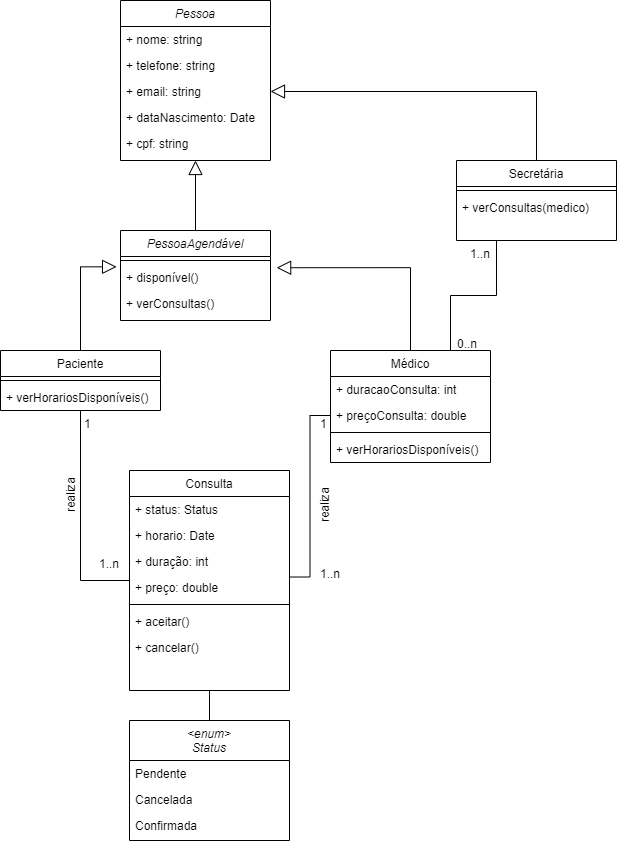

The diagram above was exported from draw.io. Its source (the exported page's mxGraphModel, read from the mxfile embedded in the PNG):
<mxGraphModel dx="1303" dy="618" grid="1" gridSize="10" guides="1" tooltips="1" connect="1" arrows="1" fold="1" page="1" pageScale="1" pageWidth="827" pageHeight="1169" math="0" shadow="0">
  <root>
    <mxCell id="WIyWlLk6GJQsqaUBKTNV-0" />
    <mxCell id="WIyWlLk6GJQsqaUBKTNV-1" parent="WIyWlLk6GJQsqaUBKTNV-0" />
    <mxCell id="zkfFHV4jXpPFQw0GAbJ--0" value="Pessoa&#10;" style="swimlane;fontStyle=2;align=center;verticalAlign=top;childLayout=stackLayout;horizontal=1;startSize=26;horizontalStack=0;resizeParent=1;resizeLast=0;collapsible=1;marginBottom=0;rounded=0;shadow=0;strokeWidth=1;" parent="WIyWlLk6GJQsqaUBKTNV-1" vertex="1">
      <mxGeometry x="234" y="80" width="150" height="160" as="geometry">
        <mxRectangle x="220" y="120" width="160" height="26" as="alternateBounds" />
      </mxGeometry>
    </mxCell>
    <mxCell id="zkfFHV4jXpPFQw0GAbJ--1" value="+ nome: string" style="text;align=left;verticalAlign=top;spacingLeft=4;spacingRight=4;overflow=hidden;rotatable=0;points=[[0,0.5],[1,0.5]];portConstraint=eastwest;" parent="zkfFHV4jXpPFQw0GAbJ--0" vertex="1">
      <mxGeometry y="26" width="150" height="26" as="geometry" />
    </mxCell>
    <mxCell id="zkfFHV4jXpPFQw0GAbJ--2" value="+ telefone: string" style="text;align=left;verticalAlign=top;spacingLeft=4;spacingRight=4;overflow=hidden;rotatable=0;points=[[0,0.5],[1,0.5]];portConstraint=eastwest;rounded=0;shadow=0;html=0;" parent="zkfFHV4jXpPFQw0GAbJ--0" vertex="1">
      <mxGeometry y="52" width="150" height="26" as="geometry" />
    </mxCell>
    <mxCell id="zkfFHV4jXpPFQw0GAbJ--3" value="+ email: string" style="text;align=left;verticalAlign=top;spacingLeft=4;spacingRight=4;overflow=hidden;rotatable=0;points=[[0,0.5],[1,0.5]];portConstraint=eastwest;rounded=0;shadow=0;html=0;" parent="zkfFHV4jXpPFQw0GAbJ--0" vertex="1">
      <mxGeometry y="78" width="150" height="26" as="geometry" />
    </mxCell>
    <mxCell id="XPdrVBzEaER6jwcTrXku-48" value="+ dataNascimento: Date" style="text;align=left;verticalAlign=top;spacingLeft=4;spacingRight=4;overflow=hidden;rotatable=0;points=[[0,0.5],[1,0.5]];portConstraint=eastwest;rounded=0;shadow=0;html=0;" parent="zkfFHV4jXpPFQw0GAbJ--0" vertex="1">
      <mxGeometry y="104" width="150" height="26" as="geometry" />
    </mxCell>
    <mxCell id="XPdrVBzEaER6jwcTrXku-112" value="+ cpf: string" style="text;align=left;verticalAlign=top;spacingLeft=4;spacingRight=4;overflow=hidden;rotatable=0;points=[[0,0.5],[1,0.5]];portConstraint=eastwest;rounded=0;shadow=0;html=0;" parent="zkfFHV4jXpPFQw0GAbJ--0" vertex="1">
      <mxGeometry y="130" width="150" height="26" as="geometry" />
    </mxCell>
    <mxCell id="XPdrVBzEaER6jwcTrXku-36" style="edgeStyle=orthogonalEdgeStyle;rounded=0;orthogonalLoop=1;jettySize=auto;html=1;exitX=0.5;exitY=1;exitDx=0;exitDy=0;entryX=0;entryY=0.5;entryDx=0;entryDy=0;endArrow=none;endFill=0;" parent="WIyWlLk6GJQsqaUBKTNV-1" source="zkfFHV4jXpPFQw0GAbJ--6" target="XPdrVBzEaER6jwcTrXku-31" edge="1">
      <mxGeometry relative="1" as="geometry" />
    </mxCell>
    <mxCell id="XPdrVBzEaER6jwcTrXku-99" style="edgeStyle=orthogonalEdgeStyle;rounded=0;orthogonalLoop=1;jettySize=auto;html=1;entryX=-0.026;entryY=0.09;entryDx=0;entryDy=0;entryPerimeter=0;endArrow=block;endFill=0;endSize=12;" parent="WIyWlLk6GJQsqaUBKTNV-1" source="zkfFHV4jXpPFQw0GAbJ--6" target="XPdrVBzEaER6jwcTrXku-97" edge="1">
      <mxGeometry relative="1" as="geometry" />
    </mxCell>
    <mxCell id="zkfFHV4jXpPFQw0GAbJ--6" value="Paciente" style="swimlane;fontStyle=0;align=center;verticalAlign=top;childLayout=stackLayout;horizontal=1;startSize=26;horizontalStack=0;resizeParent=1;resizeLast=0;collapsible=1;marginBottom=0;rounded=0;shadow=0;strokeWidth=1;" parent="WIyWlLk6GJQsqaUBKTNV-1" vertex="1">
      <mxGeometry x="114" y="430" width="160" height="60" as="geometry">
        <mxRectangle x="120" y="280" width="160" height="26" as="alternateBounds" />
      </mxGeometry>
    </mxCell>
    <mxCell id="nLdJ6VXaEvmwgmGx0vhi-0" value="" style="line;html=1;strokeWidth=1;align=left;verticalAlign=middle;spacingTop=-1;spacingLeft=3;spacingRight=3;rotatable=0;labelPosition=right;points=[];portConstraint=eastwest;" vertex="1" parent="zkfFHV4jXpPFQw0GAbJ--6">
      <mxGeometry y="26" width="160" height="8" as="geometry" />
    </mxCell>
    <mxCell id="nLdJ6VXaEvmwgmGx0vhi-1" value="+ verHorariosDisponíveis()" style="text;align=left;verticalAlign=top;spacingLeft=4;spacingRight=4;overflow=hidden;rotatable=0;points=[[0,0.5],[1,0.5]];portConstraint=eastwest;" vertex="1" parent="zkfFHV4jXpPFQw0GAbJ--6">
      <mxGeometry y="34" width="160" height="26" as="geometry" />
    </mxCell>
    <mxCell id="XPdrVBzEaER6jwcTrXku-100" style="edgeStyle=orthogonalEdgeStyle;rounded=0;orthogonalLoop=1;jettySize=auto;html=1;entryX=1.041;entryY=0.124;entryDx=0;entryDy=0;entryPerimeter=0;endArrow=block;endFill=0;endSize=12;exitX=0.5;exitY=0;exitDx=0;exitDy=0;" parent="WIyWlLk6GJQsqaUBKTNV-1" source="zkfFHV4jXpPFQw0GAbJ--13" target="XPdrVBzEaER6jwcTrXku-97" edge="1">
      <mxGeometry relative="1" as="geometry">
        <mxPoint x="454.0666666666666" y="420" as="sourcePoint" />
      </mxGeometry>
    </mxCell>
    <mxCell id="zkfFHV4jXpPFQw0GAbJ--13" value="Médico" style="swimlane;fontStyle=0;align=center;verticalAlign=top;childLayout=stackLayout;horizontal=1;startSize=26;horizontalStack=0;resizeParent=1;resizeLast=0;collapsible=1;marginBottom=0;rounded=0;shadow=0;strokeWidth=1;" parent="WIyWlLk6GJQsqaUBKTNV-1" vertex="1">
      <mxGeometry x="444" y="430" width="160" height="112" as="geometry">
        <mxRectangle x="329" y="280" width="170" height="26" as="alternateBounds" />
      </mxGeometry>
    </mxCell>
    <mxCell id="XPdrVBzEaER6jwcTrXku-71" value="+ duracaoConsulta: int" style="text;align=left;verticalAlign=top;spacingLeft=4;spacingRight=4;overflow=hidden;rotatable=0;points=[[0,0.5],[1,0.5]];portConstraint=eastwest;" parent="zkfFHV4jXpPFQw0GAbJ--13" vertex="1">
      <mxGeometry y="26" width="160" height="26" as="geometry" />
    </mxCell>
    <mxCell id="zkfFHV4jXpPFQw0GAbJ--14" value="+ preçoConsulta: double" style="text;align=left;verticalAlign=top;spacingLeft=4;spacingRight=4;overflow=hidden;rotatable=0;points=[[0,0.5],[1,0.5]];portConstraint=eastwest;" parent="zkfFHV4jXpPFQw0GAbJ--13" vertex="1">
      <mxGeometry y="52" width="160" height="26" as="geometry" />
    </mxCell>
    <mxCell id="XPdrVBzEaER6jwcTrXku-116" value="" style="line;html=1;strokeWidth=1;align=left;verticalAlign=middle;spacingTop=-1;spacingLeft=3;spacingRight=3;rotatable=0;labelPosition=right;points=[];portConstraint=eastwest;" parent="zkfFHV4jXpPFQw0GAbJ--13" vertex="1">
      <mxGeometry y="78" width="160" height="8" as="geometry" />
    </mxCell>
    <mxCell id="XPdrVBzEaER6jwcTrXku-117" value="+ verHorariosDisponíveis()" style="text;align=left;verticalAlign=top;spacingLeft=4;spacingRight=4;overflow=hidden;rotatable=0;points=[[0,0.5],[1,0.5]];portConstraint=eastwest;" parent="zkfFHV4jXpPFQw0GAbJ--13" vertex="1">
      <mxGeometry y="86" width="160" height="26" as="geometry" />
    </mxCell>
    <mxCell id="XPdrVBzEaER6jwcTrXku-31" value="Consulta&#10;" style="swimlane;fontStyle=0;align=center;verticalAlign=top;childLayout=stackLayout;horizontal=1;startSize=26;horizontalStack=0;resizeParent=1;resizeLast=0;collapsible=1;marginBottom=0;rounded=0;shadow=0;strokeWidth=1;" parent="WIyWlLk6GJQsqaUBKTNV-1" vertex="1">
      <mxGeometry x="243" y="550" width="160" height="220" as="geometry">
        <mxRectangle x="220" y="380" width="170" height="26" as="alternateBounds" />
      </mxGeometry>
    </mxCell>
    <mxCell id="XPdrVBzEaER6jwcTrXku-47" value="+ status: Status" style="text;align=left;verticalAlign=top;spacingLeft=4;spacingRight=4;overflow=hidden;rotatable=0;points=[[0,0.5],[1,0.5]];portConstraint=eastwest;rounded=0;shadow=0;html=0;" parent="XPdrVBzEaER6jwcTrXku-31" vertex="1">
      <mxGeometry y="26" width="160" height="26" as="geometry" />
    </mxCell>
    <mxCell id="XPdrVBzEaER6jwcTrXku-32" value="+ horario: Date" style="text;align=left;verticalAlign=top;spacingLeft=4;spacingRight=4;overflow=hidden;rotatable=0;points=[[0,0.5],[1,0.5]];portConstraint=eastwest;" parent="XPdrVBzEaER6jwcTrXku-31" vertex="1">
      <mxGeometry y="52" width="160" height="26" as="geometry" />
    </mxCell>
    <mxCell id="XPdrVBzEaER6jwcTrXku-33" value="+ duração: int" style="text;align=left;verticalAlign=top;spacingLeft=4;spacingRight=4;overflow=hidden;rotatable=0;points=[[0,0.5],[1,0.5]];portConstraint=eastwest;rounded=0;shadow=0;html=0;" parent="XPdrVBzEaER6jwcTrXku-31" vertex="1">
      <mxGeometry y="78" width="160" height="26" as="geometry" />
    </mxCell>
    <mxCell id="XPdrVBzEaER6jwcTrXku-46" value="+ preço: double" style="text;align=left;verticalAlign=top;spacingLeft=4;spacingRight=4;overflow=hidden;rotatable=0;points=[[0,0.5],[1,0.5]];portConstraint=eastwest;rounded=0;shadow=0;html=0;" parent="XPdrVBzEaER6jwcTrXku-31" vertex="1">
      <mxGeometry y="104" width="160" height="26" as="geometry" />
    </mxCell>
    <mxCell id="XPdrVBzEaER6jwcTrXku-88" value="" style="line;html=1;strokeWidth=1;align=left;verticalAlign=middle;spacingTop=-1;spacingLeft=3;spacingRight=3;rotatable=0;labelPosition=right;points=[];portConstraint=eastwest;" parent="XPdrVBzEaER6jwcTrXku-31" vertex="1">
      <mxGeometry y="130" width="160" height="8" as="geometry" />
    </mxCell>
    <mxCell id="XPdrVBzEaER6jwcTrXku-89" value="+ aceitar()" style="text;align=left;verticalAlign=top;spacingLeft=4;spacingRight=4;overflow=hidden;rotatable=0;points=[[0,0.5],[1,0.5]];portConstraint=eastwest;rounded=0;shadow=0;html=0;" parent="XPdrVBzEaER6jwcTrXku-31" vertex="1">
      <mxGeometry y="138" width="160" height="26" as="geometry" />
    </mxCell>
    <mxCell id="XPdrVBzEaER6jwcTrXku-90" value="+ cancelar()" style="text;align=left;verticalAlign=top;spacingLeft=4;spacingRight=4;overflow=hidden;rotatable=0;points=[[0,0.5],[1,0.5]];portConstraint=eastwest;rounded=0;shadow=0;html=0;" parent="XPdrVBzEaER6jwcTrXku-31" vertex="1">
      <mxGeometry y="164" width="160" height="26" as="geometry" />
    </mxCell>
    <mxCell id="XPdrVBzEaER6jwcTrXku-82" value="" style="edgeStyle=orthogonalEdgeStyle;rounded=0;orthogonalLoop=1;jettySize=auto;html=1;endArrow=none;endFill=0;entryX=0.5;entryY=1;entryDx=0;entryDy=0;" parent="WIyWlLk6GJQsqaUBKTNV-1" source="XPdrVBzEaER6jwcTrXku-49" target="XPdrVBzEaER6jwcTrXku-31" edge="1">
      <mxGeometry relative="1" as="geometry">
        <Array as="points">
          <mxPoint x="323" y="830" />
          <mxPoint x="323" y="830" />
        </Array>
      </mxGeometry>
    </mxCell>
    <mxCell id="XPdrVBzEaER6jwcTrXku-49" value="&lt;enum&gt;&#10;Status" style="swimlane;fontStyle=2;align=center;verticalAlign=top;childLayout=stackLayout;horizontal=1;startSize=40;horizontalStack=0;resizeParent=1;resizeLast=0;collapsible=1;marginBottom=0;rounded=0;shadow=0;strokeWidth=1;" parent="WIyWlLk6GJQsqaUBKTNV-1" vertex="1">
      <mxGeometry x="243" y="800" width="160" height="120" as="geometry">
        <mxRectangle x="220" y="380" width="170" height="26" as="alternateBounds" />
      </mxGeometry>
    </mxCell>
    <mxCell id="XPdrVBzEaER6jwcTrXku-52" value="Pendente" style="text;align=left;verticalAlign=top;spacingLeft=4;spacingRight=4;overflow=hidden;rotatable=0;points=[[0,0.5],[1,0.5]];portConstraint=eastwest;rounded=0;shadow=0;html=0;" parent="XPdrVBzEaER6jwcTrXku-49" vertex="1">
      <mxGeometry y="40" width="160" height="26" as="geometry" />
    </mxCell>
    <mxCell id="XPdrVBzEaER6jwcTrXku-73" value="Cancelada" style="text;align=left;verticalAlign=top;spacingLeft=4;spacingRight=4;overflow=hidden;rotatable=0;points=[[0,0.5],[1,0.5]];portConstraint=eastwest;rounded=0;shadow=0;html=0;" parent="XPdrVBzEaER6jwcTrXku-49" vertex="1">
      <mxGeometry y="66" width="160" height="26" as="geometry" />
    </mxCell>
    <mxCell id="XPdrVBzEaER6jwcTrXku-72" value="Confirmada" style="text;align=left;verticalAlign=top;spacingLeft=4;spacingRight=4;overflow=hidden;rotatable=0;points=[[0,0.5],[1,0.5]];portConstraint=eastwest;rounded=0;shadow=0;html=0;" parent="XPdrVBzEaER6jwcTrXku-49" vertex="1">
      <mxGeometry y="92" width="160" height="26" as="geometry" />
    </mxCell>
    <mxCell id="XPdrVBzEaER6jwcTrXku-79" value="1..n" style="resizable=0;align=left;verticalAlign=bottom;labelBackgroundColor=none;fontSize=12;" parent="WIyWlLk6GJQsqaUBKTNV-1" connectable="0" vertex="1">
      <mxGeometry x="469" y="610" as="geometry">
        <mxPoint x="-258" y="41" as="offset" />
      </mxGeometry>
    </mxCell>
    <mxCell id="XPdrVBzEaER6jwcTrXku-80" value="1" style="resizable=0;align=left;verticalAlign=bottom;labelBackgroundColor=none;fontSize=12;" parent="WIyWlLk6GJQsqaUBKTNV-1" connectable="0" vertex="1">
      <mxGeometry x="454" y="470" as="geometry">
        <mxPoint x="-258" y="41" as="offset" />
      </mxGeometry>
    </mxCell>
    <mxCell id="XPdrVBzEaER6jwcTrXku-86" value="1..n" style="resizable=0;align=left;verticalAlign=bottom;labelBackgroundColor=none;fontSize=12;" parent="WIyWlLk6GJQsqaUBKTNV-1" connectable="0" vertex="1">
      <mxGeometry x="690" y="620" as="geometry">
        <mxPoint x="-258" y="41" as="offset" />
      </mxGeometry>
    </mxCell>
    <mxCell id="XPdrVBzEaER6jwcTrXku-87" value="1" style="resizable=0;align=left;verticalAlign=bottom;labelBackgroundColor=none;fontSize=12;" parent="WIyWlLk6GJQsqaUBKTNV-1" connectable="0" vertex="1">
      <mxGeometry x="690" y="470" as="geometry">
        <mxPoint x="-258" y="41" as="offset" />
      </mxGeometry>
    </mxCell>
    <mxCell id="XPdrVBzEaER6jwcTrXku-106" style="edgeStyle=orthogonalEdgeStyle;rounded=0;orthogonalLoop=1;jettySize=auto;html=1;entryX=1;entryY=0.5;entryDx=0;entryDy=0;startArrow=none;startFill=0;endArrow=block;endFill=0;endSize=12;" parent="WIyWlLk6GJQsqaUBKTNV-1" source="XPdrVBzEaER6jwcTrXku-91" target="zkfFHV4jXpPFQw0GAbJ--3" edge="1">
      <mxGeometry relative="1" as="geometry" />
    </mxCell>
    <mxCell id="nLdJ6VXaEvmwgmGx0vhi-5" style="edgeStyle=orthogonalEdgeStyle;rounded=0;orthogonalLoop=1;jettySize=auto;html=1;exitX=0.25;exitY=1;exitDx=0;exitDy=0;entryX=0.75;entryY=0;entryDx=0;entryDy=0;endArrow=none;endFill=0;endSize=12;" edge="1" parent="WIyWlLk6GJQsqaUBKTNV-1" source="XPdrVBzEaER6jwcTrXku-91" target="zkfFHV4jXpPFQw0GAbJ--13">
      <mxGeometry relative="1" as="geometry" />
    </mxCell>
    <mxCell id="XPdrVBzEaER6jwcTrXku-91" value="Secretária" style="swimlane;fontStyle=0;align=center;verticalAlign=top;childLayout=stackLayout;horizontal=1;startSize=26;horizontalStack=0;resizeParent=1;resizeLast=0;collapsible=1;marginBottom=0;rounded=0;shadow=0;strokeWidth=1;" parent="WIyWlLk6GJQsqaUBKTNV-1" vertex="1">
      <mxGeometry x="570" y="240" width="160" height="80" as="geometry">
        <mxRectangle x="329" y="280" width="170" height="26" as="alternateBounds" />
      </mxGeometry>
    </mxCell>
    <mxCell id="XPdrVBzEaER6jwcTrXku-114" value="" style="line;html=1;strokeWidth=1;align=left;verticalAlign=middle;spacingTop=-1;spacingLeft=3;spacingRight=3;rotatable=0;labelPosition=right;points=[];portConstraint=eastwest;" parent="XPdrVBzEaER6jwcTrXku-91" vertex="1">
      <mxGeometry y="26" width="160" height="8" as="geometry" />
    </mxCell>
    <mxCell id="XPdrVBzEaER6jwcTrXku-115" value="+ verConsultas(medico)" style="text;align=left;verticalAlign=top;spacingLeft=4;spacingRight=4;overflow=hidden;rotatable=0;points=[[0,0.5],[1,0.5]];portConstraint=eastwest;rounded=0;shadow=0;html=0;" parent="XPdrVBzEaER6jwcTrXku-91" vertex="1">
      <mxGeometry y="34" width="160" height="26" as="geometry" />
    </mxCell>
    <mxCell id="XPdrVBzEaER6jwcTrXku-102" style="edgeStyle=orthogonalEdgeStyle;rounded=0;orthogonalLoop=1;jettySize=auto;html=1;startArrow=none;startFill=0;endArrow=block;endFill=0;endSize=12;entryX=0.5;entryY=1;entryDx=0;entryDy=0;" parent="WIyWlLk6GJQsqaUBKTNV-1" source="XPdrVBzEaER6jwcTrXku-94" target="zkfFHV4jXpPFQw0GAbJ--0" edge="1">
      <mxGeometry relative="1" as="geometry">
        <mxPoint x="309" y="220" as="targetPoint" />
      </mxGeometry>
    </mxCell>
    <mxCell id="XPdrVBzEaER6jwcTrXku-94" value="PessoaAgendável" style="swimlane;fontStyle=2;align=center;verticalAlign=top;childLayout=stackLayout;horizontal=1;startSize=26;horizontalStack=0;resizeParent=1;resizeLast=0;collapsible=1;marginBottom=0;rounded=0;shadow=0;strokeWidth=1;" parent="WIyWlLk6GJQsqaUBKTNV-1" vertex="1">
      <mxGeometry x="234" y="310" width="150" height="90" as="geometry">
        <mxRectangle x="120" y="280" width="160" height="26" as="alternateBounds" />
      </mxGeometry>
    </mxCell>
    <mxCell id="XPdrVBzEaER6jwcTrXku-96" value="" style="line;html=1;strokeWidth=1;align=left;verticalAlign=middle;spacingTop=-1;spacingLeft=3;spacingRight=3;rotatable=0;labelPosition=right;points=[];portConstraint=eastwest;" parent="XPdrVBzEaER6jwcTrXku-94" vertex="1">
      <mxGeometry y="26" width="150" height="8" as="geometry" />
    </mxCell>
    <mxCell id="XPdrVBzEaER6jwcTrXku-97" value="+ disponível()" style="text;align=left;verticalAlign=top;spacingLeft=4;spacingRight=4;overflow=hidden;rotatable=0;points=[[0,0.5],[1,0.5]];portConstraint=eastwest;rounded=0;shadow=0;html=0;" parent="XPdrVBzEaER6jwcTrXku-94" vertex="1">
      <mxGeometry y="34" width="150" height="26" as="geometry" />
    </mxCell>
    <mxCell id="XPdrVBzEaER6jwcTrXku-108" value="+ verConsultas()" style="text;align=left;verticalAlign=top;spacingLeft=4;spacingRight=4;overflow=hidden;rotatable=0;points=[[0,0.5],[1,0.5]];portConstraint=eastwest;rounded=0;shadow=0;html=0;" parent="XPdrVBzEaER6jwcTrXku-94" vertex="1">
      <mxGeometry y="60" width="150" height="26" as="geometry" />
    </mxCell>
    <mxCell id="XPdrVBzEaER6jwcTrXku-109" value="1..n" style="resizable=0;align=left;verticalAlign=bottom;labelBackgroundColor=none;fontSize=12;" parent="WIyWlLk6GJQsqaUBKTNV-1" connectable="0" vertex="1">
      <mxGeometry x="840" y="300" as="geometry">
        <mxPoint x="-258" y="41" as="offset" />
      </mxGeometry>
    </mxCell>
    <mxCell id="XPdrVBzEaER6jwcTrXku-111" value="0..n" style="resizable=0;align=left;verticalAlign=bottom;labelBackgroundColor=none;fontSize=12;" parent="WIyWlLk6GJQsqaUBKTNV-1" connectable="0" vertex="1">
      <mxGeometry x="827" y="390" as="geometry">
        <mxPoint x="-258" y="41" as="offset" />
      </mxGeometry>
    </mxCell>
    <mxCell id="XPdrVBzEaER6jwcTrXku-120" value="realiza" style="text;html=1;align=center;verticalAlign=middle;resizable=0;points=[];autosize=1;strokeColor=none;fillColor=none;rotation=-90;" parent="WIyWlLk6GJQsqaUBKTNV-1" vertex="1">
      <mxGeometry x="160" y="565" width="50" height="20" as="geometry" />
    </mxCell>
    <mxCell id="XPdrVBzEaER6jwcTrXku-121" value="realiza" style="text;html=1;align=center;verticalAlign=middle;resizable=0;points=[];autosize=1;strokeColor=none;fillColor=none;rotation=-90;" parent="WIyWlLk6GJQsqaUBKTNV-1" vertex="1">
      <mxGeometry x="414" y="575" width="50" height="20" as="geometry" />
    </mxCell>
    <mxCell id="nLdJ6VXaEvmwgmGx0vhi-4" style="edgeStyle=orthogonalEdgeStyle;rounded=0;orthogonalLoop=1;jettySize=auto;html=1;exitX=0;exitY=0.5;exitDx=0;exitDy=0;entryX=1.003;entryY=0.097;entryDx=0;entryDy=0;entryPerimeter=0;endArrow=none;endFill=0;endSize=12;" edge="1" parent="WIyWlLk6GJQsqaUBKTNV-1" source="zkfFHV4jXpPFQw0GAbJ--14" target="XPdrVBzEaER6jwcTrXku-46">
      <mxGeometry relative="1" as="geometry" />
    </mxCell>
  </root>
</mxGraphModel>